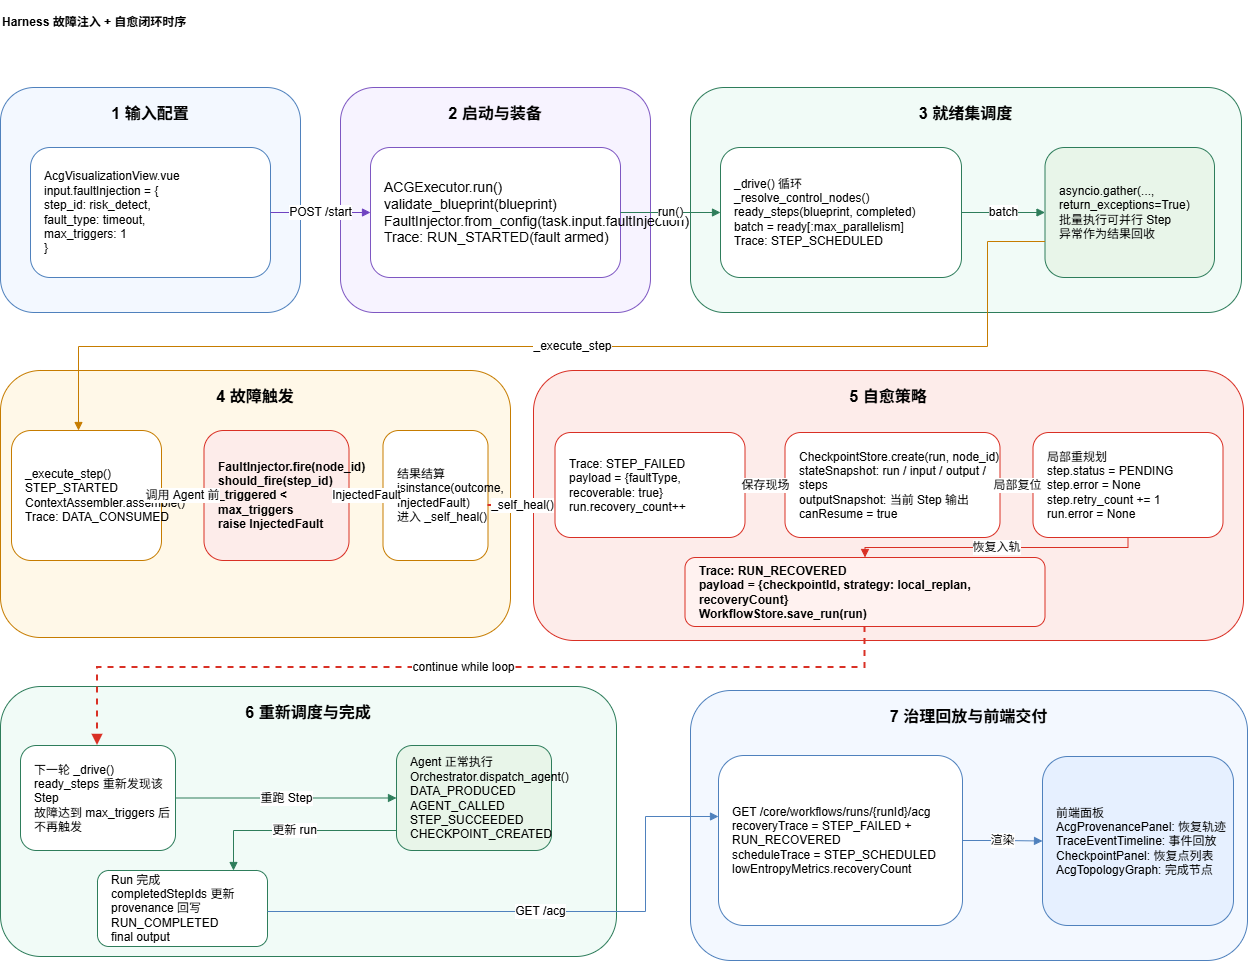

The diagram above was exported from draw.io. Its source (the exported page's mxGraphModel, read from the mxfile embedded in the PNG):
<mxGraphModel dx="1213" dy="862" grid="0" gridSize="10" guides="1" tooltips="1" connect="1" arrows="1" fold="1" page="0" pageScale="1" pageWidth="1760" pageHeight="1120" math="0" shadow="0">
  <root>
    <mxCell id="0" />
    <mxCell id="1" parent="0" />
    <mxCell id="s_title" parent="1" style="text;html=1;strokeColor=none;fillColor=none;fontSize=12;fontStyle=1;align=left;verticalAlign=middle;whiteSpace=wrap;rounded=0;" value="Harness 故障注入 + 自愈闭环时序" vertex="1">
      <mxGeometry height="44" width="560" x="55" y="68" as="geometry" />
    </mxCell>
    <mxCell id="s_c_input" parent="1" style="rounded=1;whiteSpace=wrap;html=1;fillColor=#f3f8ff;strokeColor=#4f81bd;fontSize=12;fontStyle=1;verticalAlign=top;spacingTop=10;" value="&lt;font style=&quot;font-size: 16px;&quot;&gt;1 输入配置&lt;/font&gt;" vertex="1">
      <mxGeometry height="225" width="300" x="55" y="155" as="geometry" />
    </mxCell>
    <mxCell id="s_input" parent="1" style="rounded=1;whiteSpace=wrap;html=1;fillColor=#ffffff;strokeColor=#4f81bd;fontSize=12;align=left;spacingLeft=12;" value="AcgVisualizationView.vue&#10;input.faultInjection = {&#10;  step_id: risk_detect,&#10;  fault_type: timeout,&#10;  max_triggers: 1&#10;}" vertex="1">
      <mxGeometry height="130" width="240" x="85" y="215" as="geometry" />
    </mxCell>
    <mxCell id="s_c_start" parent="1" style="rounded=1;whiteSpace=wrap;html=1;fillColor=#f7f3ff;strokeColor=#7e57c2;fontSize=12;fontStyle=1;verticalAlign=top;spacingTop=10;" value="&lt;font style=&quot;font-size: 16px;&quot;&gt;2 启动与装备&lt;/font&gt;" vertex="1">
      <mxGeometry height="225" width="310" x="395" y="155" as="geometry" />
    </mxCell>
    <mxCell id="s_arm" parent="1" style="rounded=1;whiteSpace=wrap;html=1;fillColor=#ffffff;strokeColor=#7e57c2;fontSize=14;align=left;spacingLeft=12;" value="ACGExecutor.run()&#10;validate_blueprint(blueprint)&#10;FaultInjector.from_config(task.input.faultInjection)&#10;Trace: RUN_STARTED(fault armed)" vertex="1">
      <mxGeometry height="130" width="250" x="425" y="215" as="geometry" />
    </mxCell>
    <mxCell id="s_c_schedule" parent="1" style="rounded=1;whiteSpace=wrap;html=1;fillColor=#f1fbf7;strokeColor=#2e7d5b;fontSize=12;fontStyle=1;verticalAlign=top;spacingTop=10;" value="&lt;font style=&quot;font-size: 16px;&quot;&gt;3 就绪集调度&lt;/font&gt;" vertex="1">
      <mxGeometry height="225" width="551" x="745" y="155" as="geometry" />
    </mxCell>
    <mxCell id="s_ready" parent="1" style="rounded=1;whiteSpace=wrap;html=1;fillColor=#ffffff;strokeColor=#2e7d5b;fontSize=12;align=left;spacingLeft=12;" value="_drive() 循环&#10;_resolve_control_nodes()&#10;ready_steps(blueprint, completed)&#10;batch = ready[:max_parallelism]&#10;Trace: STEP_SCHEDULED" vertex="1">
      <mxGeometry height="130" width="241" x="775" y="215" as="geometry" />
    </mxCell>
    <mxCell id="s_gather" parent="1" style="rounded=1;whiteSpace=wrap;html=1;fillColor=#e8f5e9;strokeColor=#2e7d5b;fontSize=12;align=left;spacingLeft=12;" value="asyncio.gather(..., return_exceptions=True)&#10;批量执行可并行 Step&#10;异常作为结果回收" vertex="1">
      <mxGeometry height="130" width="169.5" x="1099.5" y="215" as="geometry" />
    </mxCell>
    <mxCell id="s_c_fault" parent="1" style="rounded=1;whiteSpace=wrap;html=1;fillColor=#fff8e8;strokeColor=#c67c00;fontSize=12;fontStyle=1;verticalAlign=top;spacingTop=10;" value="&lt;font style=&quot;font-size: 16px;&quot;&gt;4 故障触发&lt;/font&gt;" vertex="1">
      <mxGeometry height="267" width="510" x="55" y="438" as="geometry" />
    </mxCell>
    <mxCell id="s_execute" parent="1" style="rounded=1;whiteSpace=wrap;html=1;fillColor=#ffffff;strokeColor=#c67c00;fontSize=12;align=left;spacingLeft=12;" value="_execute_step()&#10;STEP_STARTED&#10;ContextAssembler.assemble()&#10;Trace: DATA_CONSUMED" vertex="1">
      <mxGeometry height="130" width="150" x="66" y="498" as="geometry" />
    </mxCell>
    <mxCell id="s_fire" parent="1" style="rounded=1;whiteSpace=wrap;html=1;fillColor=#fdecea;strokeColor=#d93025;fontSize=12;fontStyle=1;align=left;spacingLeft=12;" value="FaultInjector.fire(node_id)&#10;should_fire(step_id)&#10;_triggered &lt; max_triggers&#10;raise InjectedFault" vertex="1">
      <mxGeometry height="130" width="145" x="258.5" y="498" as="geometry" />
    </mxCell>
    <mxCell id="s_capture" parent="1" style="rounded=1;whiteSpace=wrap;html=1;fillColor=#ffffff;strokeColor=#c67c00;fontSize=12;align=left;spacingLeft=12;" value="结果结算&#10;isinstance(outcome, InjectedFault)&#10;进入 _self_heal()" vertex="1">
      <mxGeometry height="130" width="105" x="437.5" y="498" as="geometry" />
    </mxCell>
    <mxCell id="s_c_heal" parent="1" style="rounded=1;whiteSpace=wrap;html=1;fillColor=#fdecea;strokeColor=#d93025;fontSize=12;fontStyle=1;verticalAlign=top;spacingTop=10;" value="&lt;font style=&quot;font-size: 16px;&quot;&gt;5 自愈策略&lt;/font&gt;" vertex="1">
      <mxGeometry height="270" width="710" x="588" y="438" as="geometry" />
    </mxCell>
    <mxCell id="s_failed" parent="1" style="rounded=1;whiteSpace=wrap;html=1;fillColor=#ffffff;strokeColor=#d93025;fontSize=12;align=left;spacingLeft=12;" value="Trace: STEP_FAILED&#10;payload = {faultType, recoverable: true}&#10;run.recovery_count++" vertex="1">
      <mxGeometry height="105" width="190" x="609.5" y="500" as="geometry" />
    </mxCell>
    <mxCell id="s_checkpoint" parent="1" style="rounded=1;whiteSpace=wrap;html=1;fillColor=#ffffff;strokeColor=#d93025;fontSize=12;align=left;spacingLeft=12;" value="CheckpointStore.create(run, node_id)&#10;stateSnapshot: run / input / output / steps&#10;outputSnapshot: 当前 Step 输出&#10;canResume = true" vertex="1">
      <mxGeometry height="105" width="215" x="839.5" y="500" as="geometry" />
    </mxCell>
    <mxCell id="s_reset" parent="1" style="rounded=1;whiteSpace=wrap;html=1;fillColor=#ffffff;strokeColor=#d93025;fontSize=12;align=left;spacingLeft=12;" value="局部重规划&#10;step.status = PENDING&#10;step.error = None&#10;step.retry_count += 1&#10;run.error = None" vertex="1">
      <mxGeometry height="105" width="190" x="1087.5" y="500" as="geometry" />
    </mxCell>
    <mxCell id="s_recovered" parent="1" style="rounded=1;whiteSpace=wrap;html=1;fillColor=#fff2f0;strokeColor=#d93025;fontSize=12;fontStyle=1;align=left;spacingLeft=12;" value="Trace: RUN_RECOVERED&#10;payload = {checkpointId, strategy: local_replan, recoveryCount}&#10;WorkflowStore.save_run(run)" vertex="1">
      <mxGeometry height="69" width="360" x="739.5" y="625" as="geometry" />
    </mxCell>
    <mxCell id="s_c_continue" parent="1" style="rounded=1;whiteSpace=wrap;html=1;fillColor=#f1fbf7;strokeColor=#2e7d5b;fontSize=12;fontStyle=1;verticalAlign=top;spacingTop=10;" value="&lt;font style=&quot;font-size: 16px;&quot;&gt;6 重新调度与完成&lt;/font&gt;" vertex="1">
      <mxGeometry height="270" width="616" x="55" y="754" as="geometry" />
    </mxCell>
    <mxCell id="s_redrive" parent="1" style="rounded=1;whiteSpace=wrap;html=1;fillColor=#ffffff;strokeColor=#2e7d5b;fontSize=12;align=left;spacingLeft=12;" value="下一轮 _drive()&#10;ready_steps 重新发现该 Step&#10;故障达到 max_triggers 后不再触发" vertex="1">
      <mxGeometry height="105" width="155" x="75" y="813" as="geometry" />
    </mxCell>
    <mxCell id="s_success" parent="1" style="rounded=1;whiteSpace=wrap;html=1;fillColor=#e8f5e9;strokeColor=#2e7d5b;fontSize=12;align=left;spacingLeft=12;" value="Agent 正常执行&#10;Orchestrator.dispatch_agent()&#10;DATA_PRODUCED&#10;AGENT_CALLED&#10;STEP_SUCCEEDED&#10;CHECKPOINT_CREATED" vertex="1">
      <mxGeometry height="105" width="155" x="451" y="813" as="geometry" />
    </mxCell>
    <mxCell id="s_done" parent="1" style="rounded=1;whiteSpace=wrap;html=1;fillColor=#ffffff;strokeColor=#2e7d5b;fontSize=12;align=left;spacingLeft=12;" value="Run 完成&#10;completedStepIds 更新&#10;provenance 回写&#10;RUN_COMPLETED&#10;final output" vertex="1">
      <mxGeometry height="76" width="170" x="152" y="938" as="geometry" />
    </mxCell>
    <mxCell id="s_c_view" parent="1" style="rounded=1;whiteSpace=wrap;html=1;fillColor=#f3f8ff;strokeColor=#4f81bd;fontSize=12;fontStyle=1;verticalAlign=top;spacingTop=10;" value="&lt;font style=&quot;font-size: 16px;&quot;&gt;7 治理回放与前端交付&lt;/font&gt;" vertex="1">
      <mxGeometry height="270" width="557" x="745" y="758" as="geometry" />
    </mxCell>
    <mxCell id="s_view_api" parent="1" style="rounded=1;whiteSpace=wrap;html=1;fillColor=#ffffff;strokeColor=#4f81bd;fontSize=12;align=left;spacingLeft=12;" value="GET /core/workflows/runs/{runId}/acg&#10;recoveryTrace = STEP_FAILED + RUN_RECOVERED&#10;scheduleTrace = STEP_SCHEDULED&#10;lowEntropyMetrics.recoveryCount" vertex="1">
      <mxGeometry height="170" width="244" x="773" y="823" as="geometry" />
    </mxCell>
    <mxCell id="s_panels" parent="1" style="rounded=1;whiteSpace=wrap;html=1;fillColor=#e6f0ff;strokeColor=#4f81bd;fontSize=12;align=left;spacingLeft=12;" value="前端面板&#10;AcgProvenancePanel: 恢复轨迹&#10;TraceEventTimeline: 事件回放&#10;CheckpointPanel: 恢复点列表&#10;AcgTopologyGraph: 完成节点" vertex="1">
      <mxGeometry height="169" width="191" x="1097" y="824" as="geometry" />
    </mxCell>
    <mxCell id="s_e_input_arm" edge="1" parent="1" source="s_input" style="edgeStyle=orthogonalEdgeStyle;rounded=0;html=1;endArrow=block;strokeColor=#6f42c1;fontSize=12;" target="s_arm" value="POST /start">
      <mxGeometry relative="1" as="geometry" />
    </mxCell>
    <mxCell id="s_e_arm_ready" edge="1" parent="1" source="s_arm" style="edgeStyle=orthogonalEdgeStyle;rounded=0;html=1;endArrow=block;strokeColor=#2e7d5b;fontSize=12;" target="s_ready" value="run()">
      <mxGeometry relative="1" as="geometry" />
    </mxCell>
    <mxCell id="s_e_ready_gather" edge="1" parent="1" source="s_ready" style="edgeStyle=orthogonalEdgeStyle;rounded=0;html=1;endArrow=block;strokeColor=#2e7d5b;fontSize=12;" target="s_gather" value="batch">
      <mxGeometry relative="1" as="geometry" />
    </mxCell>
    <mxCell id="s_e_gather_execute" edge="1" parent="1" source="s_gather" style="edgeStyle=orthogonalEdgeStyle;rounded=0;html=1;endArrow=block;strokeColor=#c67c00;fontSize=12;" target="s_execute" value="_execute_step">
      <mxGeometry relative="1" as="geometry">
        <Array as="points">
          <mxPoint x="1042" y="309" />
          <mxPoint x="1042" y="414" />
          <mxPoint x="133" y="414" />
        </Array>
      </mxGeometry>
    </mxCell>
    <mxCell id="s_e_execute_fire" edge="1" parent="1" source="s_execute" style="edgeStyle=orthogonalEdgeStyle;rounded=0;html=1;endArrow=block;strokeColor=#d93025;fontSize=12;strokeWidth=2;" target="s_fire" value="调用 Agent 前">
      <mxGeometry relative="1" as="geometry" />
    </mxCell>
    <mxCell id="s_e_fire_capture" edge="1" parent="1" source="s_fire" style="edgeStyle=orthogonalEdgeStyle;rounded=0;html=1;endArrow=block;strokeColor=#d93025;fontSize=12;strokeWidth=2;" target="s_capture" value="InjectedFault">
      <mxGeometry relative="1" as="geometry" />
    </mxCell>
    <mxCell id="s_e_capture_failed" edge="1" parent="1" source="s_capture" style="edgeStyle=orthogonalEdgeStyle;rounded=0;html=1;endArrow=block;strokeColor=#d93025;fontSize=12;strokeWidth=2;" target="s_failed" value="_self_heal()">
      <mxGeometry relative="1" as="geometry">
        <Array as="points">
          <mxPoint x="593" y="573" />
          <mxPoint x="593" y="573" />
        </Array>
      </mxGeometry>
    </mxCell>
    <mxCell id="s_e_failed_ckpt" edge="1" parent="1" source="s_failed" style="edgeStyle=orthogonalEdgeStyle;rounded=0;html=1;endArrow=block;strokeColor=#d93025;fontSize=12;" target="s_checkpoint" value="保存现场">
      <mxGeometry relative="1" as="geometry" />
    </mxCell>
    <mxCell id="s_e_ckpt_reset" edge="1" parent="1" source="s_checkpoint" style="edgeStyle=orthogonalEdgeStyle;rounded=0;html=1;endArrow=block;strokeColor=#d93025;fontSize=12;" target="s_reset" value="局部复位">
      <mxGeometry relative="1" as="geometry" />
    </mxCell>
    <mxCell id="s_e_reset_recovered" edge="1" parent="1" source="s_reset" style="edgeStyle=orthogonalEdgeStyle;rounded=0;html=1;endArrow=block;strokeColor=#d93025;fontSize=12;" target="s_recovered" value="恢复入轨">
      <mxGeometry relative="1" as="geometry" />
    </mxCell>
    <mxCell id="s_e_recovered_redrive" edge="1" parent="1" source="s_recovered" style="edgeStyle=orthogonalEdgeStyle;rounded=0;html=1;endArrow=block;strokeColor=#d93025;fontSize=12;dashed=1;strokeWidth=2;" target="s_redrive" value="continue while loop">
      <mxGeometry relative="1" as="geometry">
        <Array as="points">
          <mxPoint x="920" y="735" />
          <mxPoint x="152" y="735" />
        </Array>
      </mxGeometry>
    </mxCell>
    <mxCell id="s_e_redrive_success" edge="1" parent="1" source="s_redrive" style="edgeStyle=orthogonalEdgeStyle;rounded=0;html=1;endArrow=block;strokeColor=#2e7d5b;fontSize=12;" target="s_success" value="重跑 Step">
      <mxGeometry relative="1" as="geometry" />
    </mxCell>
    <mxCell id="s_e_success_done" edge="1" parent="1" source="s_success" style="edgeStyle=orthogonalEdgeStyle;rounded=0;html=1;endArrow=block;strokeColor=#2e7d5b;fontSize=12;" target="s_done" value="更新 run">
      <mxGeometry relative="1" as="geometry">
        <Array as="points">
          <mxPoint x="288" y="898" />
        </Array>
      </mxGeometry>
    </mxCell>
    <mxCell id="s_e_done_api" edge="1" parent="1" source="s_done" style="edgeStyle=orthogonalEdgeStyle;rounded=0;html=1;endArrow=block;strokeColor=#4f81bd;fontSize=12;" target="s_view_api" value="GET /acg">
      <mxGeometry relative="1" as="geometry">
        <Array as="points">
          <mxPoint x="700" y="979" />
          <mxPoint x="700" y="884" />
        </Array>
      </mxGeometry>
    </mxCell>
    <mxCell id="s_e_api_panels" edge="1" parent="1" source="s_view_api" style="edgeStyle=orthogonalEdgeStyle;rounded=0;html=1;endArrow=block;strokeColor=#4f81bd;fontSize=12;" target="s_panels" value="渲染">
      <mxGeometry relative="1" as="geometry" />
    </mxCell>
  </root>
</mxGraphModel>